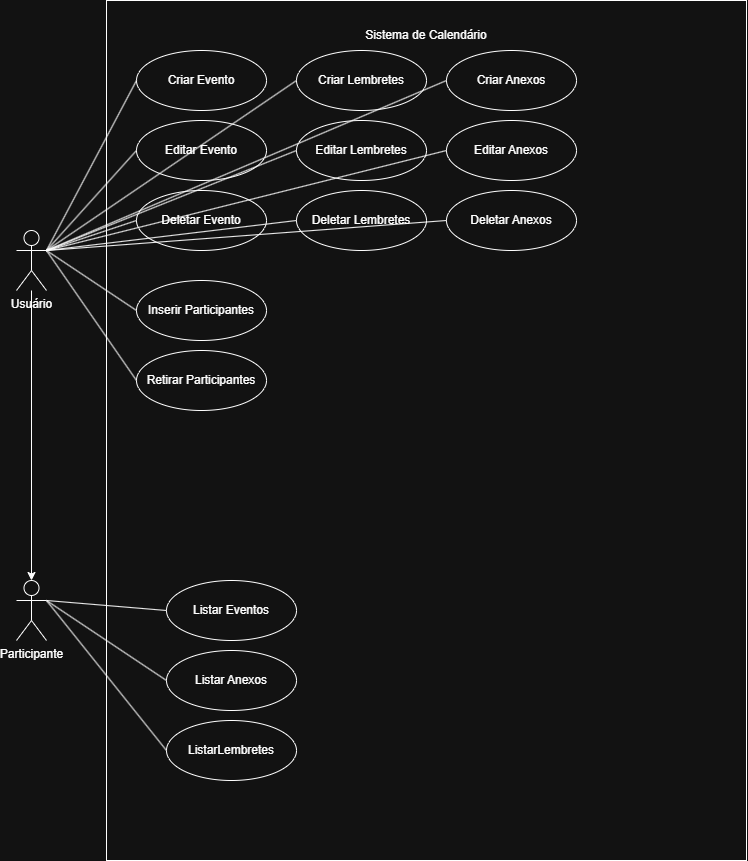

The diagram above was exported from draw.io. Its source (the exported page's mxGraphModel, read from the mxfile embedded in the PNG):
<mxGraphModel dx="1664" dy="914" grid="1" gridSize="10" guides="1" tooltips="1" connect="1" arrows="1" fold="1" page="1" pageScale="1" pageWidth="827" pageHeight="1169" math="0" shadow="0">
  <root>
    <mxCell id="0" />
    <mxCell id="1" parent="0" />
    <mxCell id="ep0Hubc9N8TK8L1mMJtC-1" parent="1" style="rounded=0;whiteSpace=wrap;html=1;" value="" vertex="1">
      <mxGeometry height="860" width="640" x="170" y="100" as="geometry" />
    </mxCell>
    <mxCell id="ep0Hubc9N8TK8L1mMJtC-2" parent="1" style="shape=umlActor;verticalLabelPosition=bottom;verticalAlign=top;html=1;outlineConnect=0;" value="Usuário" vertex="1">
      <mxGeometry height="60" width="30" x="80" y="330" as="geometry" />
    </mxCell>
    <mxCell id="ep0Hubc9N8TK8L1mMJtC-4" parent="1" style="text;html=1;whiteSpace=wrap;strokeColor=none;fillColor=none;align=center;verticalAlign=middle;rounded=0;" value="Sistema de Calendário" vertex="1">
      <mxGeometry height="30" width="140" x="420" y="120" as="geometry" />
    </mxCell>
    <mxCell id="ep0Hubc9N8TK8L1mMJtC-5" parent="1" style="ellipse;whiteSpace=wrap;html=1;" value="Criar Evento" vertex="1">
      <mxGeometry height="60" width="130" x="200" y="150" as="geometry" />
    </mxCell>
    <mxCell id="ep0Hubc9N8TK8L1mMJtC-6" parent="1" style="ellipse;whiteSpace=wrap;html=1;" value="Inserir Participantes" vertex="1">
      <mxGeometry height="60" width="130" x="200" y="380" as="geometry" />
    </mxCell>
    <mxCell id="ep0Hubc9N8TK8L1mMJtC-7" parent="1" style="ellipse;whiteSpace=wrap;html=1;" value="Criar Anexos" vertex="1">
      <mxGeometry height="60" width="130" x="510" y="150" as="geometry" />
    </mxCell>
    <mxCell id="ep0Hubc9N8TK8L1mMJtC-8" parent="1" style="ellipse;whiteSpace=wrap;html=1;" value="Criar Lembretes" vertex="1">
      <mxGeometry height="60" width="130" x="360" y="150" as="geometry" />
    </mxCell>
    <mxCell id="ep0Hubc9N8TK8L1mMJtC-9" parent="1" style="ellipse;whiteSpace=wrap;html=1;" value="Deletar Evento" vertex="1">
      <mxGeometry height="60" width="130" x="200" y="290" as="geometry" />
    </mxCell>
    <mxCell id="ep0Hubc9N8TK8L1mMJtC-10" parent="1" style="ellipse;whiteSpace=wrap;html=1;" value="Editar Evento" vertex="1">
      <mxGeometry height="60" width="130" x="200" y="220" as="geometry" />
    </mxCell>
    <mxCell id="ep0Hubc9N8TK8L1mMJtC-11" parent="1" style="ellipse;whiteSpace=wrap;html=1;" value="Listar Eventos" vertex="1">
      <mxGeometry height="60" width="130" x="230" y="680" as="geometry" />
    </mxCell>
    <mxCell id="ep0Hubc9N8TK8L1mMJtC-12" parent="1" style="ellipse;whiteSpace=wrap;html=1;" value="Editar Lembretes" vertex="1">
      <mxGeometry height="60" width="130" x="360" y="220" as="geometry" />
    </mxCell>
    <mxCell id="ep0Hubc9N8TK8L1mMJtC-13" parent="1" style="ellipse;whiteSpace=wrap;html=1;" value="Deletar Lembretes" vertex="1">
      <mxGeometry height="60" width="130" x="360" y="290" as="geometry" />
    </mxCell>
    <mxCell id="ep0Hubc9N8TK8L1mMJtC-14" parent="1" style="ellipse;whiteSpace=wrap;html=1;" value="ListarLembretes" vertex="1">
      <mxGeometry height="60" width="130" x="230" y="820" as="geometry" />
    </mxCell>
    <mxCell id="ep0Hubc9N8TK8L1mMJtC-16" parent="1" style="ellipse;whiteSpace=wrap;html=1;" value="Listar Anexos" vertex="1">
      <mxGeometry height="60" width="130" x="230" y="750" as="geometry" />
    </mxCell>
    <mxCell id="ep0Hubc9N8TK8L1mMJtC-17" parent="1" style="ellipse;whiteSpace=wrap;html=1;" value="Deletar Anexos" vertex="1">
      <mxGeometry height="60" width="130" x="510" y="290" as="geometry" />
    </mxCell>
    <mxCell id="ep0Hubc9N8TK8L1mMJtC-18" parent="1" style="ellipse;whiteSpace=wrap;html=1;" value="Editar Anexos" vertex="1">
      <mxGeometry height="60" width="130" x="510" y="220" as="geometry" />
    </mxCell>
    <mxCell id="ep0Hubc9N8TK8L1mMJtC-19" parent="1" style="shape=umlActor;verticalLabelPosition=bottom;verticalAlign=top;html=1;outlineConnect=0;" value="Participante" vertex="1">
      <mxGeometry height="60" width="30" x="80" y="680" as="geometry" />
    </mxCell>
    <mxCell id="ep0Hubc9N8TK8L1mMJtC-20" edge="1" parent="1" source="ep0Hubc9N8TK8L1mMJtC-2" style="endArrow=classic;html=1;rounded=0;entryX=0.5;entryY=0;entryDx=0;entryDy=0;entryPerimeter=0;" target="ep0Hubc9N8TK8L1mMJtC-19" value="">
      <mxGeometry height="50" relative="1" width="50" as="geometry">
        <mxPoint x="410" y="690" as="sourcePoint" />
        <mxPoint x="460" y="640" as="targetPoint" />
      </mxGeometry>
    </mxCell>
    <mxCell id="ep0Hubc9N8TK8L1mMJtC-21" edge="1" parent="1" source="ep0Hubc9N8TK8L1mMJtC-19" style="endArrow=none;html=1;rounded=0;exitX=1;exitY=0.3333333333333333;exitDx=0;exitDy=0;exitPerimeter=0;entryX=0;entryY=0.5;entryDx=0;entryDy=0;" target="ep0Hubc9N8TK8L1mMJtC-14" value="">
      <mxGeometry height="50" relative="1" width="50" as="geometry">
        <mxPoint x="410" y="690" as="sourcePoint" />
        <mxPoint x="460" y="640" as="targetPoint" />
      </mxGeometry>
    </mxCell>
    <mxCell id="ep0Hubc9N8TK8L1mMJtC-22" edge="1" parent="1" source="ep0Hubc9N8TK8L1mMJtC-16" style="endArrow=none;html=1;rounded=0;entryX=1;entryY=0.3333333333333333;entryDx=0;entryDy=0;entryPerimeter=0;exitX=0;exitY=0.5;exitDx=0;exitDy=0;" target="ep0Hubc9N8TK8L1mMJtC-19" value="">
      <mxGeometry height="50" relative="1" width="50" as="geometry">
        <mxPoint x="410" y="690" as="sourcePoint" />
        <mxPoint x="460" y="640" as="targetPoint" />
      </mxGeometry>
    </mxCell>
    <mxCell id="ep0Hubc9N8TK8L1mMJtC-23" edge="1" parent="1" source="ep0Hubc9N8TK8L1mMJtC-19" style="endArrow=none;html=1;rounded=0;exitX=1;exitY=0.3333333333333333;exitDx=0;exitDy=0;exitPerimeter=0;entryX=0;entryY=0.5;entryDx=0;entryDy=0;" target="ep0Hubc9N8TK8L1mMJtC-11" value="">
      <mxGeometry height="50" relative="1" width="50" as="geometry">
        <mxPoint x="410" y="690" as="sourcePoint" />
        <mxPoint x="460" y="640" as="targetPoint" />
      </mxGeometry>
    </mxCell>
    <mxCell id="ep0Hubc9N8TK8L1mMJtC-24" edge="1" parent="1" source="ep0Hubc9N8TK8L1mMJtC-2" style="endArrow=none;html=1;rounded=0;entryX=0;entryY=0.5;entryDx=0;entryDy=0;exitX=1;exitY=0.3333333333333333;exitDx=0;exitDy=0;exitPerimeter=0;" target="ep0Hubc9N8TK8L1mMJtC-17" value="">
      <mxGeometry height="50" relative="1" width="50" as="geometry">
        <mxPoint x="410" y="440" as="sourcePoint" />
        <mxPoint x="460" y="390" as="targetPoint" />
      </mxGeometry>
    </mxCell>
    <mxCell id="ep0Hubc9N8TK8L1mMJtC-25" edge="1" parent="1" source="ep0Hubc9N8TK8L1mMJtC-2" style="endArrow=none;html=1;rounded=0;entryX=0;entryY=0.5;entryDx=0;entryDy=0;exitX=1;exitY=0.3333333333333333;exitDx=0;exitDy=0;exitPerimeter=0;" target="ep0Hubc9N8TK8L1mMJtC-18" value="">
      <mxGeometry height="50" relative="1" width="50" as="geometry">
        <mxPoint x="410" y="440" as="sourcePoint" />
        <mxPoint x="460" y="390" as="targetPoint" />
      </mxGeometry>
    </mxCell>
    <mxCell id="ep0Hubc9N8TK8L1mMJtC-26" edge="1" parent="1" source="ep0Hubc9N8TK8L1mMJtC-2" style="endArrow=none;html=1;rounded=0;exitX=1;exitY=0.3333333333333333;exitDx=0;exitDy=0;exitPerimeter=0;entryX=0;entryY=0.5;entryDx=0;entryDy=0;" target="ep0Hubc9N8TK8L1mMJtC-7" value="">
      <mxGeometry height="50" relative="1" width="50" as="geometry">
        <mxPoint x="410" y="440" as="sourcePoint" />
        <mxPoint x="460" y="390" as="targetPoint" />
      </mxGeometry>
    </mxCell>
    <mxCell id="ep0Hubc9N8TK8L1mMJtC-27" edge="1" parent="1" source="ep0Hubc9N8TK8L1mMJtC-2" style="endArrow=none;html=1;rounded=0;exitX=1;exitY=0.3333333333333333;exitDx=0;exitDy=0;exitPerimeter=0;entryX=0;entryY=0.5;entryDx=0;entryDy=0;" target="ep0Hubc9N8TK8L1mMJtC-13" value="">
      <mxGeometry height="50" relative="1" width="50" as="geometry">
        <mxPoint x="410" y="440" as="sourcePoint" />
        <mxPoint x="460" y="390" as="targetPoint" />
      </mxGeometry>
    </mxCell>
    <mxCell id="ep0Hubc9N8TK8L1mMJtC-28" edge="1" parent="1" source="ep0Hubc9N8TK8L1mMJtC-2" style="endArrow=none;html=1;rounded=0;exitX=1;exitY=0.3333333333333333;exitDx=0;exitDy=0;exitPerimeter=0;entryX=0;entryY=0.5;entryDx=0;entryDy=0;" target="ep0Hubc9N8TK8L1mMJtC-12" value="">
      <mxGeometry height="50" relative="1" width="50" as="geometry">
        <mxPoint x="410" y="440" as="sourcePoint" />
        <mxPoint x="460" y="390" as="targetPoint" />
      </mxGeometry>
    </mxCell>
    <mxCell id="ep0Hubc9N8TK8L1mMJtC-29" edge="1" parent="1" source="ep0Hubc9N8TK8L1mMJtC-2" style="endArrow=none;html=1;rounded=0;exitX=1;exitY=0.3333333333333333;exitDx=0;exitDy=0;exitPerimeter=0;entryX=0;entryY=0.5;entryDx=0;entryDy=0;" target="ep0Hubc9N8TK8L1mMJtC-8" value="">
      <mxGeometry height="50" relative="1" width="50" as="geometry">
        <mxPoint x="410" y="440" as="sourcePoint" />
        <mxPoint x="460" y="390" as="targetPoint" />
      </mxGeometry>
    </mxCell>
    <mxCell id="ep0Hubc9N8TK8L1mMJtC-30" edge="1" parent="1" source="ep0Hubc9N8TK8L1mMJtC-2" style="endArrow=none;html=1;rounded=0;exitX=1;exitY=0.3333333333333333;exitDx=0;exitDy=0;exitPerimeter=0;entryX=0;entryY=0.5;entryDx=0;entryDy=0;" target="ep0Hubc9N8TK8L1mMJtC-6" value="">
      <mxGeometry height="50" relative="1" width="50" as="geometry">
        <mxPoint x="410" y="440" as="sourcePoint" />
        <mxPoint x="460" y="390" as="targetPoint" />
      </mxGeometry>
    </mxCell>
    <mxCell id="ep0Hubc9N8TK8L1mMJtC-31" edge="1" parent="1" source="ep0Hubc9N8TK8L1mMJtC-2" style="endArrow=none;html=1;rounded=0;exitX=1;exitY=0.3333333333333333;exitDx=0;exitDy=0;exitPerimeter=0;entryX=0;entryY=0.5;entryDx=0;entryDy=0;" target="ep0Hubc9N8TK8L1mMJtC-9" value="">
      <mxGeometry height="50" relative="1" width="50" as="geometry">
        <mxPoint x="410" y="440" as="sourcePoint" />
        <mxPoint x="460" y="390" as="targetPoint" />
      </mxGeometry>
    </mxCell>
    <mxCell id="ep0Hubc9N8TK8L1mMJtC-32" edge="1" parent="1" source="ep0Hubc9N8TK8L1mMJtC-10" style="endArrow=none;html=1;rounded=0;entryX=1;entryY=0.3333333333333333;entryDx=0;entryDy=0;entryPerimeter=0;exitX=0;exitY=0.5;exitDx=0;exitDy=0;" target="ep0Hubc9N8TK8L1mMJtC-2" value="">
      <mxGeometry height="50" relative="1" width="50" as="geometry">
        <mxPoint x="410" y="440" as="sourcePoint" />
        <mxPoint x="460" y="390" as="targetPoint" />
      </mxGeometry>
    </mxCell>
    <mxCell id="ep0Hubc9N8TK8L1mMJtC-33" edge="1" parent="1" source="ep0Hubc9N8TK8L1mMJtC-2" style="endArrow=none;html=1;rounded=0;exitX=1;exitY=0.3333333333333333;exitDx=0;exitDy=0;exitPerimeter=0;entryX=0;entryY=0.5;entryDx=0;entryDy=0;" target="ep0Hubc9N8TK8L1mMJtC-5" value="">
      <mxGeometry height="50" relative="1" width="50" as="geometry">
        <mxPoint x="410" y="440" as="sourcePoint" />
        <mxPoint x="460" y="390" as="targetPoint" />
      </mxGeometry>
    </mxCell>
    <mxCell id="ep0Hubc9N8TK8L1mMJtC-34" parent="1" style="ellipse;whiteSpace=wrap;html=1;" value="Retirar Participantes" vertex="1">
      <mxGeometry height="60" width="130" x="200" y="450" as="geometry" />
    </mxCell>
    <mxCell id="ep0Hubc9N8TK8L1mMJtC-35" edge="1" parent="1" source="ep0Hubc9N8TK8L1mMJtC-34" style="endArrow=none;html=1;rounded=0;exitX=0;exitY=0.5;exitDx=0;exitDy=0;entryX=1;entryY=0.3333333333333333;entryDx=0;entryDy=0;entryPerimeter=0;" target="ep0Hubc9N8TK8L1mMJtC-2" value="">
      <mxGeometry height="50" relative="1" width="50" as="geometry">
        <mxPoint x="410" y="520" as="sourcePoint" />
        <mxPoint x="460" y="470" as="targetPoint" />
      </mxGeometry>
    </mxCell>
  </root>
</mxGraphModel>